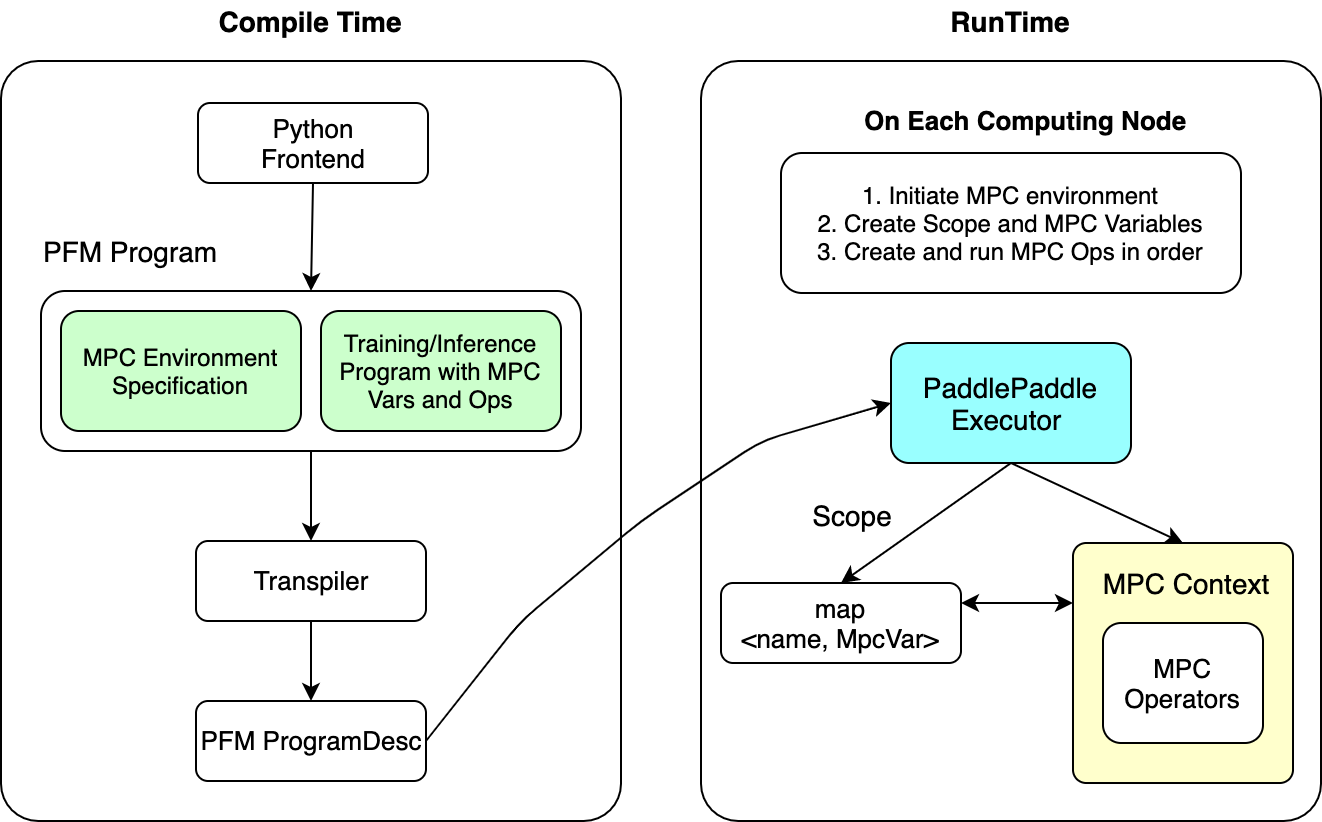

The diagram above was exported from draw.io. Its source (the exported page's mxGraphModel, read from the mxfile embedded in the PNG):
<mxGraphModel dx="951" dy="860" grid="1" gridSize="10" guides="1" tooltips="1" connect="1" arrows="1" fold="1" page="1" pageScale="1" pageWidth="1169" pageHeight="827" math="0" shadow="0">
  <root>
    <mxCell id="0" />
    <mxCell id="1" parent="0" />
    <mxCell id="t8UY01_avS_vk6iFgWM1-1" value="" style="rounded=1;whiteSpace=wrap;html=1;labelBackgroundColor=#FFFFFF;strokeColor=#000000;strokeWidth=1;fillColor=#FFFFFF;fontSize=13;perimeterSpacing=0;shadow=0;glass=0;comic=0;arcSize=6;" vertex="1" parent="1">
      <mxGeometry x="130" y="210" width="310" height="380" as="geometry" />
    </mxCell>
    <mxCell id="t8UY01_avS_vk6iFgWM1-2" value="Python&lt;br&gt;Frontend" style="rounded=1;whiteSpace=wrap;html=1;labelBackgroundColor=#FFFFFF;strokeColor=#000000;strokeWidth=1;fillColor=#FFFFFF;fontSize=13;" vertex="1" parent="1">
      <mxGeometry x="228.5" y="231" width="115" height="40" as="geometry" />
    </mxCell>
    <mxCell id="t8UY01_avS_vk6iFgWM1-3" value="" style="rounded=1;whiteSpace=wrap;html=1;labelBackgroundColor=#FFFFFF;strokeColor=#000000;strokeWidth=1;fillColor=#FFFFFF;fontSize=13;" vertex="1" parent="1">
      <mxGeometry x="150" y="325" width="270" height="80" as="geometry" />
    </mxCell>
    <mxCell id="t8UY01_avS_vk6iFgWM1-4" value="MPC Environment Specification" style="rounded=1;whiteSpace=wrap;html=1;labelBackgroundColor=none;strokeColor=#000000;strokeWidth=1;fillColor=#CCFFCC;fontSize=12;" vertex="1" parent="1">
      <mxGeometry x="160" y="335" width="120" height="60" as="geometry" />
    </mxCell>
    <mxCell id="t8UY01_avS_vk6iFgWM1-5" value="Training/Inference Program with MPC Vars and Ops" style="rounded=1;whiteSpace=wrap;html=1;labelBackgroundColor=none;strokeColor=#000000;strokeWidth=1;fillColor=#CCFFCC;fontSize=12;" vertex="1" parent="1">
      <mxGeometry x="290" y="335" width="120" height="60" as="geometry" />
    </mxCell>
    <mxCell id="t8UY01_avS_vk6iFgWM1-8" value="PFM Program" style="text;html=1;strokeColor=none;fillColor=none;align=center;verticalAlign=middle;whiteSpace=wrap;rounded=0;labelBackgroundColor=#FFFFFF;fontSize=14;" vertex="1" parent="1">
      <mxGeometry x="150" y="295" width="90" height="20" as="geometry" />
    </mxCell>
    <mxCell id="t8UY01_avS_vk6iFgWM1-9" value="" style="endArrow=classic;html=1;fontSize=14;exitX=0.5;exitY=1;exitDx=0;exitDy=0;entryX=0.5;entryY=0;entryDx=0;entryDy=0;" edge="1" parent="1" source="t8UY01_avS_vk6iFgWM1-2" target="t8UY01_avS_vk6iFgWM1-3">
      <mxGeometry width="50" height="50" relative="1" as="geometry">
        <mxPoint x="60" y="340" as="sourcePoint" />
        <mxPoint x="180" y="600" as="targetPoint" />
      </mxGeometry>
    </mxCell>
    <mxCell id="t8UY01_avS_vk6iFgWM1-14" value="" style="edgeStyle=orthogonalEdgeStyle;rounded=0;orthogonalLoop=1;jettySize=auto;html=1;endArrow=classic;endFill=1;fontSize=14;entryX=0.5;entryY=0;entryDx=0;entryDy=0;" edge="1" parent="1" source="t8UY01_avS_vk6iFgWM1-10" target="t8UY01_avS_vk6iFgWM1-11">
      <mxGeometry relative="1" as="geometry">
        <mxPoint x="285" y="580" as="targetPoint" />
      </mxGeometry>
    </mxCell>
    <mxCell id="t8UY01_avS_vk6iFgWM1-10" value="Transpiler" style="rounded=1;whiteSpace=wrap;html=1;labelBackgroundColor=#FFFFFF;strokeColor=#000000;strokeWidth=1;fillColor=#FFFFFF;fontSize=13;" vertex="1" parent="1">
      <mxGeometry x="227.5" y="450" width="115" height="40" as="geometry" />
    </mxCell>
    <mxCell id="t8UY01_avS_vk6iFgWM1-11" value="PFM ProgramDesc" style="rounded=1;whiteSpace=wrap;html=1;labelBackgroundColor=#FFFFFF;strokeColor=#000000;strokeWidth=1;fillColor=#FFFFFF;fontSize=13;" vertex="1" parent="1">
      <mxGeometry x="227.5" y="530" width="115" height="40" as="geometry" />
    </mxCell>
    <mxCell id="t8UY01_avS_vk6iFgWM1-12" value="" style="endArrow=classic;html=1;fontSize=14;exitX=0.5;exitY=1;exitDx=0;exitDy=0;entryX=0.5;entryY=0;entryDx=0;entryDy=0;" edge="1" parent="1" source="t8UY01_avS_vk6iFgWM1-3" target="t8UY01_avS_vk6iFgWM1-10">
      <mxGeometry width="50" height="50" relative="1" as="geometry">
        <mxPoint x="130" y="650" as="sourcePoint" />
        <mxPoint x="180" y="600" as="targetPoint" />
      </mxGeometry>
    </mxCell>
    <mxCell id="t8UY01_avS_vk6iFgWM1-28" value="" style="rounded=1;whiteSpace=wrap;html=1;labelBackgroundColor=#FFFFFF;strokeColor=#000000;strokeWidth=1;fillColor=#FFFFFF;fontSize=13;perimeterSpacing=0;shadow=0;glass=0;comic=0;arcSize=6;" vertex="1" parent="1">
      <mxGeometry x="480" y="210" width="310" height="380" as="geometry" />
    </mxCell>
    <mxCell id="t8UY01_avS_vk6iFgWM1-29" value="1. Initiate MPC environment&lt;br style=&quot;font-size: 12px;&quot;&gt;2. Create Scope and MPC Variables&lt;br style=&quot;font-size: 12px;&quot;&gt;3. Create and run MPC Ops in order" style="rounded=1;whiteSpace=wrap;html=1;labelBackgroundColor=#FFFFFF;strokeColor=#000000;strokeWidth=1;fillColor=#FFFFFF;fontSize=12;align=center;" vertex="1" parent="1">
      <mxGeometry x="520" y="256" width="230" height="70" as="geometry" />
    </mxCell>
    <mxCell id="t8UY01_avS_vk6iFgWM1-41" value="PaddlePaddle&lt;br&gt;Executor&amp;nbsp;" style="rounded=1;whiteSpace=wrap;html=1;shadow=0;glass=0;comic=0;labelBackgroundColor=none;strokeColor=#000000;strokeWidth=1;fillColor=#99FFFF;fontSize=14;align=center;" vertex="1" parent="1">
      <mxGeometry x="575" y="351" width="120" height="60" as="geometry" />
    </mxCell>
    <mxCell id="t8UY01_avS_vk6iFgWM1-42" value="map&lt;br&gt;&amp;lt;name, MpcVar&amp;gt;" style="rounded=1;whiteSpace=wrap;html=1;labelBackgroundColor=#FFFFFF;strokeColor=#000000;strokeWidth=1;fillColor=#FFFFFF;fontSize=13;" vertex="1" parent="1">
      <mxGeometry x="490" y="471" width="120" height="40" as="geometry" />
    </mxCell>
    <mxCell id="t8UY01_avS_vk6iFgWM1-43" value="" style="rounded=1;whiteSpace=wrap;html=1;labelBackgroundColor=none;strokeColor=#000000;strokeWidth=1;fillColor=#FFFFCC;fontSize=13;arcSize=6;" vertex="1" parent="1">
      <mxGeometry x="666" y="451" width="110" height="120" as="geometry" />
    </mxCell>
    <mxCell id="t8UY01_avS_vk6iFgWM1-44" value="MPC&lt;br&gt;Operators" style="rounded=1;whiteSpace=wrap;html=1;labelBackgroundColor=#FFFFFF;strokeColor=#000000;strokeWidth=1;fillColor=#FFFFFF;fontSize=13;" vertex="1" parent="1">
      <mxGeometry x="681" y="491" width="80" height="60" as="geometry" />
    </mxCell>
    <mxCell id="t8UY01_avS_vk6iFgWM1-47" value="MPC Context" style="text;html=1;strokeColor=none;fillColor=none;align=center;verticalAlign=middle;whiteSpace=wrap;rounded=0;shadow=0;glass=0;comic=0;labelBackgroundColor=none;fontSize=14;" vertex="1" parent="1">
      <mxGeometry x="678" y="461" width="90" height="20" as="geometry" />
    </mxCell>
    <mxCell id="t8UY01_avS_vk6iFgWM1-48" value="" style="endArrow=classic;html=1;fontSize=14;exitX=0.5;exitY=1;exitDx=0;exitDy=0;entryX=0.5;entryY=0;entryDx=0;entryDy=0;" edge="1" parent="1" source="t8UY01_avS_vk6iFgWM1-41" target="t8UY01_avS_vk6iFgWM1-42">
      <mxGeometry width="50" height="50" relative="1" as="geometry">
        <mxPoint x="130" y="671" as="sourcePoint" />
        <mxPoint x="180" y="621" as="targetPoint" />
      </mxGeometry>
    </mxCell>
    <mxCell id="t8UY01_avS_vk6iFgWM1-49" value="" style="endArrow=classic;html=1;fontSize=14;exitX=0.5;exitY=1;exitDx=0;exitDy=0;entryX=0.5;entryY=0;entryDx=0;entryDy=0;" edge="1" parent="1" source="t8UY01_avS_vk6iFgWM1-41" target="t8UY01_avS_vk6iFgWM1-43">
      <mxGeometry width="50" height="50" relative="1" as="geometry">
        <mxPoint x="130" y="671" as="sourcePoint" />
        <mxPoint x="180" y="621" as="targetPoint" />
      </mxGeometry>
    </mxCell>
    <mxCell id="t8UY01_avS_vk6iFgWM1-50" value="" style="endArrow=classic;startArrow=classic;html=1;fontSize=14;exitX=0;exitY=0.25;exitDx=0;exitDy=0;entryX=1;entryY=0.25;entryDx=0;entryDy=0;" edge="1" parent="1" source="t8UY01_avS_vk6iFgWM1-43" target="t8UY01_avS_vk6iFgWM1-42">
      <mxGeometry width="50" height="50" relative="1" as="geometry">
        <mxPoint x="610" y="661" as="sourcePoint" />
        <mxPoint x="180" y="621" as="targetPoint" />
      </mxGeometry>
    </mxCell>
    <mxCell id="t8UY01_avS_vk6iFgWM1-51" value="" style="endArrow=classic;html=1;fontSize=14;exitX=1;exitY=0.5;exitDx=0;exitDy=0;entryX=0;entryY=0.5;entryDx=0;entryDy=0;" edge="1" parent="1" source="t8UY01_avS_vk6iFgWM1-11" target="t8UY01_avS_vk6iFgWM1-41">
      <mxGeometry width="50" height="50" relative="1" as="geometry">
        <mxPoint x="130" y="660" as="sourcePoint" />
        <mxPoint x="180" y="610" as="targetPoint" />
        <Array as="points">
          <mxPoint x="390" y="490" />
          <mxPoint x="450" y="440" />
          <mxPoint x="510" y="400" />
        </Array>
      </mxGeometry>
    </mxCell>
    <mxCell id="t8UY01_avS_vk6iFgWM1-52" value="Scope" style="text;html=1;strokeColor=none;fillColor=none;align=center;verticalAlign=middle;whiteSpace=wrap;rounded=0;shadow=0;glass=0;comic=0;labelBackgroundColor=none;fontSize=14;" vertex="1" parent="1">
      <mxGeometry x="536" y="427" width="40" height="20" as="geometry" />
    </mxCell>
    <mxCell id="t8UY01_avS_vk6iFgWM1-53" value="Compile Time" style="text;html=1;strokeColor=none;fillColor=none;align=center;verticalAlign=middle;whiteSpace=wrap;rounded=0;shadow=0;glass=0;comic=0;labelBackgroundColor=none;fontSize=14;fontStyle=1" vertex="1" parent="1">
      <mxGeometry x="235" y="180" width="100" height="20" as="geometry" />
    </mxCell>
    <mxCell id="t8UY01_avS_vk6iFgWM1-54" value="RunTime" style="text;html=1;strokeColor=none;fillColor=none;align=center;verticalAlign=middle;whiteSpace=wrap;rounded=0;shadow=0;glass=0;comic=0;labelBackgroundColor=none;fontSize=14;fontStyle=1" vertex="1" parent="1">
      <mxGeometry x="585" y="180" width="100" height="20" as="geometry" />
    </mxCell>
    <mxCell id="t8UY01_avS_vk6iFgWM1-55" value="On Each Computing Node" style="text;html=1;fontSize=13;fontStyle=1" vertex="1" parent="1">
      <mxGeometry x="560" y="226" width="150" height="30" as="geometry" />
    </mxCell>
  </root>
</mxGraphModel>